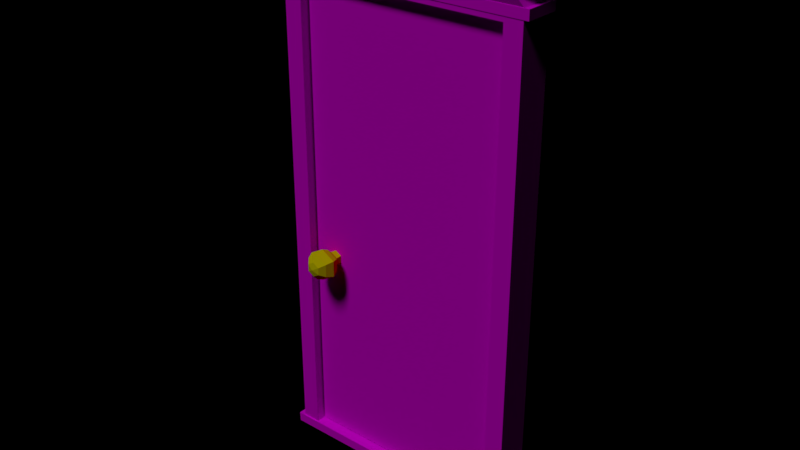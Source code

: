 # Source: porta.blend  (saved by Blender 2.78.0; exported with 4.5.12 LTS)
import bpy
from mathutils import Matrix  # noqa: F401  (used for matrix-valued properties, if any)

bpy.ops.wm.read_factory_settings(use_empty=True)
scene = bpy.context.scene
scene.name = 'Scene'

# ---- collections
col_collection_1 = bpy.data.collections.new('Collection 1'); scene.collection.children.link(col_collection_1)

# ---- images (referenced by path relative to the original .blend; pixels are not part of the script)
import os
ASSET_DIR = os.environ.get("B2B_ASSET_DIR", "")  # directory of the original .blend (textures are referenced by path, not embedded)
HERE = os.path.dirname(os.path.abspath(__file__))  # packed textures are extracted next to this script under _unpacked/

def load_image(name, relpath, width, height, colorspace="sRGB"):
    """Load a texture the original file referenced (path relative to the .blend, or extracted next to this script)."""
    p = next((c for c in (os.path.join(HERE, relpath), os.path.join(ASSET_DIR, relpath)) if relpath and os.path.exists(c)), "")
    if p:
        img = bpy.data.images.load(p, check_existing=True)
        img.name = name
    else:  # same state as the original file: an image datablock whose file is absent (Cycles renders it pink)
        img = bpy.data.images.new(name, width, height)
        img.source = "FILE"
        img.filepath = "//" + (relpath or name)
    img.colorspace_settings.name = colorspace
    return img
img_porta_porta_png = load_image('porta_porta.png', 'porta_porta.png', 1024, 1024, 'sRGB')
img_guardaroupas_png = load_image('guardaroupas.png', 'guardaroupas.png', 1024, 1024, 'sRGB')

# ---- materials (node trees are filled in below, after node groups)
mat_porta_ma_aneta = bpy.data.materials.new('porta_maçaneta')
mat_porta_ma_aneta.alpha_threshold = 0.0
mat_porta_ma_aneta.roughness = 0.5
mat_porta_porta = bpy.data.materials.new('porta_porta')
mat_porta_porta.alpha_threshold = 0.0
mat_porta_porta.roughness = 0.5
mat_porta_corpo = bpy.data.materials.new('porta_corpo')
mat_porta_corpo.alpha_threshold = 0.0
mat_porta_corpo.roughness = 0.5

# ---- material node trees
mat_porta_ma_aneta.use_nodes = True; mat_porta_ma_aneta.node_tree.nodes.clear()
_N = mat_porta_ma_aneta.node_tree.nodes; _L = mat_porta_ma_aneta.node_tree.links
n0 = _N.new('ShaderNodeOutputMaterial'); n0.name = 'Material Output'; n0.location = (300, 300)
n1 = _N.new('ShaderNodeBsdfDiffuse'); n1.name = 'Diffuse BSDF'; n1.location = (10, 300)
n1.inputs[0].default_value = (0.8, 0.7259, 0.0, 1.0)
_L.new(n1.outputs[0], n0.inputs[0])
n0.is_active_output = True
mat_porta_porta.use_nodes = True; mat_porta_porta.node_tree.nodes.clear()
_N = mat_porta_porta.node_tree.nodes; _L = mat_porta_porta.node_tree.links
n0 = _N.new('ShaderNodeOutputMaterial'); n0.name = 'Material Output'; n0.location = (300, 300)
n1 = _N.new('ShaderNodeBsdfDiffuse'); n1.name = 'Diffuse BSDF'; n1.location = (10, 300)
n2 = _N.new('ShaderNodeTexImage'); n2.name = 'Image Texture'; n2.location = (-180, 300)
n2.width = 140
n2.image = img_porta_porta_png
_L.new(n1.outputs[0], n0.inputs[0])
_L.new(n2.outputs[0], n1.inputs[0])
n0.is_active_output = True
mat_porta_corpo.use_nodes = True; mat_porta_corpo.node_tree.nodes.clear()
_N = mat_porta_corpo.node_tree.nodes; _L = mat_porta_corpo.node_tree.links
n0 = _N.new('ShaderNodeOutputMaterial'); n0.name = 'Material Output'; n0.location = (300, 300)
n1 = _N.new('ShaderNodeBsdfDiffuse'); n1.name = 'Diffuse BSDF'; n1.location = (10, 300)
n2 = _N.new('ShaderNodeTexImage'); n2.name = 'Image Texture'; n2.location = (-180, 300)
n2.width = 140
n2.image = img_guardaroupas_png
_L.new(n1.outputs[0], n0.inputs[0])
_L.new(n2.outputs[0], n1.inputs[0])
n0.is_active_output = True

# ---- world
world_world = bpy.data.worlds.new('World'); scene.world = world_world
world_world.color = (0.0, 0.0, 0.0)
world_world.use_sun_shadow = False
world_world.sun_shadow_jitter_overblur = 0.0
world_world.cycles.sampling_method = 'MANUAL'

# ---- lights
light_hemi = bpy.data.lights.new('Hemi', 'SUN')
light_hemi.transmission_factor = 0.0
light_hemi.angle = 0.1993
light_hemi.energy = 1.0
light_hemi.shadow_buffer_clip_start = 0.5
light_hemi.shadow_soft_size = 0.1
light_hemi.shadow_cascade_max_distance = 1000.0

# ---- meshes
me_sphere = bpy.data.meshes.new('Sphere')
me_sphere.from_pydata([(1.245e-07, 0.03172, 0.05494), (1.245e-07, 0.05494, 0.03172), (1.271e-07, 0.06988, 3.133e-08), (1.245e-07, 0.05494, -0.03172), (1.245e-07, 0.03172, -0.05494), (1.245e-07, -2.445e-07, 0.06344), (0.02747, 0.01586, 0.05494), (0.04758, 0.02747, 0.03172), (0.06052, 0.03494, 3.133e-08), (0.04758, 0.02747, -0.03172), (0.02747, 0.01586, -0.05494), (0.02747, -0.01586, 0.05494), (0.04758, -0.02747, 0.03172), (0.06052, -0.03494, 3.133e-08), (0.04758, -0.02747, -0.03172), (0.02747, -0.01586, -0.05494), (1.245e-07, -0.03172, 0.05494), (1.245e-07, -0.05494, 0.03172), (1.271e-07, -0.06988, 3.133e-08), (1.245e-07, -0.05494, -0.03172), (1.245e-07, -0.03172, -0.05494), (-0.02747, -0.01586, 0.05494), (-0.04758, -0.02747, 0.03172), (-0.06052, -0.03494, 3.133e-08), (-0.04758, -0.02747, -0.03172), (-0.02747, -0.01586, -0.05494), (-0.02747, 0.01586, 0.05494), (-0.04758, 0.02747, 0.03172), (-0.06052, 0.03494, 3.133e-08), (-0.04758, 0.02747, -0.03172), (-0.02747, 0.01586, -0.05494), (1.245e-07, 0.03172, -0.08947), (0.02747, 0.01586, -0.08947), (0.02747, -0.01586, -0.08947), (1.245e-07, -0.03172, -0.08947), (1.245e-07, -2.609e-07, -0.09796), (-0.02747, -0.01586, -0.08947), (-0.02747, 0.01586, -0.08947)], [], [(15, 20, 34, 33), (3, 2, 8, 9), (1, 0, 6, 7), (4, 3, 9, 10), (2, 1, 7, 8), (0, 5, 6), (9, 8, 13, 14), (7, 6, 11, 12), (10, 9, 14, 15), (8, 7, 12, 13), (6, 5, 11), (4, 10, 32, 31), (12, 11, 16, 17), (15, 14, 19, 20), (13, 12, 17, 18), (11, 5, 16), (10, 15, 33, 32), (14, 13, 18, 19), (20, 19, 24, 25), (18, 17, 22, 23), (16, 5, 21), (25, 30, 37, 36), (19, 18, 23, 24), (17, 16, 21, 22), (25, 24, 29, 30), (23, 22, 27, 28), (21, 5, 26), (20, 25, 36, 34), (24, 23, 28, 29), (22, 21, 26, 27), (30, 29, 3, 4), (28, 27, 1, 2), (26, 5, 0), (30, 4, 31, 37), (29, 28, 2, 3), (27, 26, 0, 1), (35, 31, 32), (35, 32, 33), (35, 33, 34), (35, 34, 36), (35, 36, 37), (35, 37, 31)])
me_sphere.materials.append(mat_porta_ma_aneta)
me_sphere.use_remesh_preserve_volume = False
me_sphere.use_remesh_preserve_attributes = False
me_sphere.use_mirror_vertex_groups = False
me_sphere.update()
me_cube_012 = bpy.data.meshes.new('Cube.012')
me_cube_012.from_pydata([(-0.4479, -0.0346, -1.002), (-0.4479, -0.0346, 0.9963), (0.4509, -0.0346, -1.002), (0.4509, -0.0346, 0.9963), (-0.4479, 0.0, 0.9963), (0.4509, 0.0, 0.9963), (0.4509, 0.0, -1.002), (-0.4479, 0.0, -1.002)], [], [(0, 1, 4, 7), (2, 3, 1, 0), (7, 6, 2, 0), (5, 4, 1, 3), (6, 5, 3, 2)])
_uv = me_cube_012.uv_layers.new(name='UVMap')
_uv.uv.foreach_set('vector', [0.1079, 0.002561, 0.1077, 1.002, 0.09028, 1.002, 0.09048, 0.00256, 0.5576, 0.002653, 0.5573, 1.002, 0.1077, 1.002, 0.1079, 0.002561, 0.8857, 0.9932, 0.8857, 0.5435, 0.903, 0.5435, 0.903, 0.9932, 0.8855, 0.5435, 0.8855, 0.9932, 0.8682, 0.9932, 0.8682, 0.5435, 0.575, 0.002654, 0.5748, 1.002, 0.5573, 1.002, 0.5576, 0.002653])
me_cube_012.materials.append(mat_porta_porta)
me_cube_012.use_remesh_preserve_volume = False
me_cube_012.use_remesh_preserve_attributes = False
me_cube_012.use_mirror_vertex_groups = False
me_cube_012.update()
me_cube_005 = bpy.data.meshes.new('Cube.005')
me_cube_005.from_pydata([(0.5324, -0.07436, -1.29), (0.547, -0.07592, 0.9604), (0.5324, -0.06789, 0.8654), (0.5324, -0.07436, 0.7845), (0.5324, -0.07436, 0.7463), (0.5705, -0.07843, 1.001), (0.5705, -0.07843, 0.9594), (0.5609, -0.08924, 0.9147), (0.5538, -0.07664, 0.785), (0.5538, -0.07664, 0.7458), (0.5072, -0.08799, 0.8224), (0.0, -0.08799, 0.8224), (0.0, -0.07436, -1.29), (0.0, -0.07843, 0.9594), (0.0, -0.07592, 0.9604), (0.0, -0.07843, 1.001), (0.0, -0.07664, 0.7458), (0.0, -0.08924, 0.9147), (0.0, -0.07436, 0.7463), (0.0, -0.06789, 0.8654), (0.0, -0.07436, 0.7845), (0.0, -0.07664, 0.785), (0.4546, -0.07436, -1.29), (0.0, -0.07436, 0.7244), (0.4547, -0.07436, 0.7244), (0.5606, -0.08038, -1.29), (0.0, -0.08038, -1.29), (0.5577, -0.08038, -1.331), (0.0, -0.08038, -1.331), (0.5606, 0.0, -1.29), (0.5577, 0.0, -1.331), (0.0, 0.0, 0.9999), (0.547, 0.0, 0.9604), (0.5705, 0.0, 0.9594), (0.0, 0.0, -1.331), (0.5324, 0.0, 0.7463), (0.5324, 0.0, -1.29), (0.5609, 0.0, 0.9147), (0.5538, 0.0, 0.7458), (0.5705, 0.0, 1.001), (0.5324, 0.0, 0.7845), (0.5072, 0.0, 0.8224), (0.0, 0.0, -1.29), (0.5538, 0.0, 0.785), (0.5324, 0.0, 0.8654), (0.4546, 0.0, -1.29), (0.4547, 0.0, 0.7244), (0.0, 0.0, 0.7244)], [], [(3, 10, 11, 20), (3, 20, 21, 8), (1, 32, 33, 6), (2, 44, 37, 7), (6, 33, 39, 5), (9, 8, 21, 16), (7, 37, 32, 1), (4, 35, 38, 9), (10, 41, 44, 2), (17, 19, 2, 7), (14, 17, 7, 1), (19, 11, 10, 2), (16, 18, 4, 9), (15, 13, 6, 5), (13, 14, 1, 6), (4, 24, 22, 0), (23, 24, 4, 18), (0, 22, 45, 36), (0, 25, 29, 36), (26, 28, 27, 25), (25, 27, 30, 29), (27, 28, 34, 30), (40, 41, 10, 3), (15, 5, 39, 31), (36, 35, 4, 0), (38, 43, 8, 9), (43, 40, 3, 8), (46, 45, 22, 24), (47, 46, 24, 23), (12, 26, 25, 0, 22, 45, 42)])
_uv = me_cube_005.uv_layers.new(name='UVMap')
_uv.uv.foreach_set('vector', [0.6652, 0.8659, 0.6533, 0.8837, 0.4151, 0.8832, 0.4152, 0.8653, 0.6652, 0.8659, 0.4152, 0.8653, 0.4152, 0.861, 0.6753, 0.8616, 0.2408, 0.7561, 0.2692, 0.7561, 0.2692, 0.7649, 0.2399, 0.7649, 0.2414, 0.717, 0.2692, 0.717, 0.2692, 0.7383, 0.2403, 0.7383, 0.2399, 0.7649, 0.2692, 0.7649, 0.2692, 0.7804, 0.2399, 0.7804, 0.6753, 0.8432, 0.6753, 0.8616, 0.4152, 0.861, 0.4153, 0.8425, 0.2403, 0.7383, 0.2692, 0.7383, 0.2692, 0.7561, 0.2408, 0.7561, 0.2414, 0.6507, 0.2692, 0.6507, 0.2692, 0.6587, 0.2406, 0.6587, 0.2424, 0.6983, 0.2692, 0.6983, 0.2692, 0.717, 0.2414, 0.717, 0.415, 0.9266, 0.4151, 0.9034, 0.6651, 0.904, 0.6784, 0.9273, 0.415, 0.9481, 0.415, 0.9266, 0.6784, 0.9273, 0.6719, 0.9487, 0.4151, 0.9034, 0.4151, 0.8832, 0.6533, 0.8837, 0.6651, 0.904, 0.4153, 0.8425, 0.4153, 0.8387, 0.6356, 0.8387, 0.6753, 0.8432, 0.4149, 0.9744, 0.415, 0.9526, 0.7156, 0.9539, 0.7155, 0.9758, 0.415, 0.9526, 0.415, 0.9481, 0.6719, 0.9487, 0.7156, 0.9539, 0.2914, 0.001783, 0.315, 0.008468, 0.3151, 0.6222, 0.2914, 0.6222, 0.486, 0.1973, 0.2921, 0.1973, 0.2589, 0.1879, 0.486, 0.1879, 0.0, 0.875, 0.0, 0.875, 0.0, 0.875, 0.0, 0.875, 0.3736, 0.1543, 0.3689, 0.1321, 0.4324, 0.1321, 0.4324, 0.1543, 0.5116, 0.5715, 0.4788, 0.5715, 0.4788, 0.1198, 0.5116, 0.1175, 0.6281, 0.04483, 0.6281, 0.03501, 0.6476, 0.03501, 0.6476, 0.04483, 0.3689, 0.1344, 0.3689, 0.5747, 0.4324, 0.5747, 0.4324, 0.1344, 0.2692, 0.6813, 0.2692, 0.6983, 0.2424, 0.6983, 0.2414, 0.6813, 0.3704, 0.5747, 0.3704, 0.1242, 0.4324, 0.1543, 0.4324, 0.5747, 0.6438, 0.01487, 0.6438, 0.6147, 0.6219, 0.6147, 0.6219, 0.01487, 0.2692, 0.6587, 0.2692, 0.6733, 0.2406, 0.6733, 0.2406, 0.6587, 0.2692, 0.6733, 0.2692, 0.6813, 0.2414, 0.6813, 0.2406, 0.6733, 0.4781, 0.5398, 0.4781, 0.007088, 0.4584, 0.007057, 0.4584, 0.5398, 0.4324, 0.5747, 0.4324, 0.2157, 0.3736, 0.2157, 0.3736, 0.5747, 0.3736, 0.5747, 0.3689, 0.5747, 0.3689, 0.1321, 0.3736, 0.1543, 0.3736, 0.2158, 0.4324, 0.2158, 0.4324, 0.5747])
me_cube_005.materials.append(mat_porta_corpo)
me_cube_005.use_remesh_preserve_volume = False
me_cube_005.use_remesh_preserve_attributes = False
me_cube_005.use_mirror_vertex_groups = False
me_cube_005.update()

# ---- objects
ob_hemi = bpy.data.objects.new('Hemi', light_hemi)
ob_macaneta = bpy.data.objects.new('macaneta', me_sphere)
ob_porta = bpy.data.objects.new('porta', me_cube_012)
ob_corpo = bpy.data.objects.new('corpo', me_cube_005)

# ---- transforms, parenting, visibility, modifiers, constraints
ob_hemi.location = (0.01548, -11.38, 18.75)
ob_hemi.rotation_euler = (0.5735, 1.205e-16, 3.553e-17)
ob_hemi.lineart.crease_threshold = 0.0
ob_macaneta.location = (-0.3496, -0.1147, 0.9847)
ob_macaneta.rotation_euler = (1.571, 0.0, 0.0)
ob_macaneta.lock_scale = (True, True, True)
ob_macaneta.lineart.crease_threshold = 0.0
ob_porta.location = (0.0, -0.0001662, 1.136)
ob_porta.lock_scale = (True, True, True)
ob_porta.lineart.crease_threshold = 0.0
_m = ob_porta.modifiers.new('Mirror', 'MIRROR')
_m.use_axis = (False, True, False)
_m.use_clip = True
ob_corpo.location = (0.0, 0.0, 1.417)
ob_corpo.lock_scale = (True, True, True)
ob_corpo.lineart.crease_threshold = 0.0
_m = ob_corpo.modifiers.new('Mirror', 'MIRROR')
_m.use_axis = (True, True, False)
_m.use_clip = True

# ---- collection membership
col_collection_1.objects.link(ob_hemi)
col_collection_1.objects.link(ob_macaneta)
col_collection_1.objects.link(ob_porta)
col_collection_1.objects.link(ob_corpo)

# ---- scene / render settings (as saved in the file)
scene.frame_start = 1; scene.frame_end = 250; scene.frame_set(44)
scene.render.engine = 'CYCLES'
scene.render.resolution_percentage = 50
scene.render.dither_intensity = 0.0
scene.cycles.use_denoising = False
scene.cycles.samples = 128
scene.cycles.sampling_pattern = 'TABULATED_SOBOL'
scene.cycles.light_sampling_threshold = 0.0
scene.cycles.use_adaptive_sampling = False
scene.cycles.use_light_tree = False
scene.cycles.blur_glossy = 0.0
scene.cycles.sample_clamp_indirect = 0.0
scene.view_settings.view_transform = 'Standard'
bpy.context.view_layer.update()

# ---- added for rendering (the .blend has no active camera): camera
cam_auto = bpy.data.cameras.new('AutoCamera')
cam_auto.lens = 50.0
cam_auto.sensor_width = 36.0
cam_auto.clip_end = 1000.0
ob_auto_camera = bpy.data.objects.new('AutoCamera', cam_auto)
scene.collection.objects.link(ob_auto_camera)
ob_auto_camera.location = (2.41428, -2.9416, 3.18351)
ob_auto_camera.rotation_euler = (1.09748, -7.21219e-08, 0.694738)
scene.camera = ob_auto_camera
bpy.context.view_layer.update()
